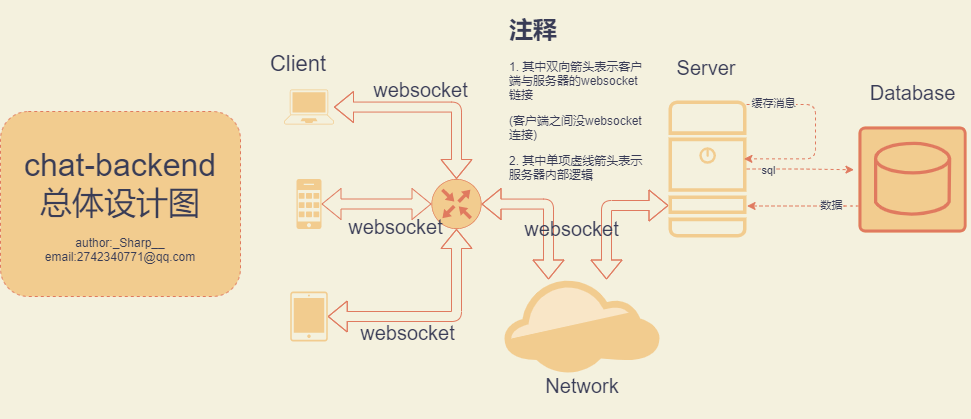

The diagram above was exported from draw.io. Its source (the exported page's mxGraphModel, read from the mxfile embedded in the PNG):
<mxGraphModel dx="1110" dy="611" grid="0" gridSize="10" guides="1" tooltips="1" connect="1" arrows="1" fold="1" page="1" pageScale="1" pageWidth="2000" pageHeight="2000" background="#F4F1DE" math="0" shadow="0">
  <root>
    <mxCell id="0" />
    <mxCell id="1" parent="0" />
    <mxCell id="48" style="edgeStyle=orthogonalEdgeStyle;curved=0;rounded=1;sketch=0;orthogonalLoop=1;jettySize=auto;html=1;fontColor=#393C56;strokeColor=#E07A5F;shape=flexArrow;startArrow=block;labelBackgroundColor=#F4F1DE;" parent="1" source="37" target="43" edge="1">
      <mxGeometry relative="1" as="geometry">
        <Array as="points">
          <mxPoint x="831" y="1010" />
        </Array>
      </mxGeometry>
    </mxCell>
    <mxCell id="37" value="" style="points=[[0.5,0,0],[1,0.5,0],[0.5,1,0],[0,0.5,0],[0.145,0.145,0],[0.8555,0.145,0],[0.855,0.8555,0],[0.145,0.855,0]];verticalLabelPosition=bottom;html=1;verticalAlign=top;aspect=fixed;align=center;pointerEvents=1;shape=mxgraph.cisco19.rect;prIcon=router;fillColor=#F2CC8F;strokeColor=#E07A5F;rounded=0;sketch=0;fontColor=#393C56;" parent="1" vertex="1">
      <mxGeometry x="714" y="984.5" width="50" height="50" as="geometry" />
    </mxCell>
    <mxCell id="72" style="edgeStyle=elbowEdgeStyle;rounded=1;sketch=0;orthogonalLoop=1;jettySize=auto;html=1;entryX=1.006;entryY=0.77;entryDx=0;entryDy=0;entryPerimeter=0;dashed=1;fontColor=#393C56;startArrow=none;startFill=0;strokeColor=#E07A5F;exitX=0;exitY=0.75;exitDx=0;exitDy=0;exitPerimeter=0;labelBackgroundColor=#F4F1DE;" parent="1" source="38" target="39" edge="1">
      <mxGeometry relative="1" as="geometry">
        <Array as="points">
          <mxPoint x="1137" y="1018" />
          <mxPoint x="1112" y="1011" />
          <mxPoint x="1086" y="1011" />
          <mxPoint x="1064" y="1045" />
          <mxPoint x="1087" y="1042" />
        </Array>
      </mxGeometry>
    </mxCell>
    <mxCell id="38" value="" style="points=[[0.015,0.015,0],[0.985,0.015,0],[0.985,0.985,0],[0.015,0.985,0],[0.25,0,0],[0.5,0,0],[0.75,0,0],[1,0.25,0],[1,0.5,0],[1,0.75,0],[0.75,1,0],[0.5,1,0],[0.25,1,0],[0,0.75,0],[0,0.5,0],[0,0.25,0]];verticalLabelPosition=bottom;html=1;verticalAlign=top;aspect=fixed;align=center;pointerEvents=1;shape=mxgraph.cisco19.rect;prIcon=database_relational;fillColor=#F2CC8F;strokeColor=#E07A5F;rounded=0;sketch=0;fontColor=#393C56;dashed=1;" parent="1" vertex="1">
      <mxGeometry x="1141" y="932" width="108.12" height="106" as="geometry" />
    </mxCell>
    <mxCell id="67" style="edgeStyle=elbowEdgeStyle;rounded=1;sketch=0;orthogonalLoop=1;jettySize=auto;html=1;fontColor=#393C56;startArrow=open;startFill=0;strokeColor=#E07A5F;shape=flexArrow;labelBackgroundColor=#F4F1DE;" parent="1" source="39" target="43" edge="1">
      <mxGeometry relative="1" as="geometry">
        <mxPoint x="929" y="1023" as="targetPoint" />
        <Array as="points">
          <mxPoint x="889" y="1011" />
          <mxPoint x="889" y="1059" />
          <mxPoint x="936" y="1023" />
          <mxPoint x="889" y="986" />
        </Array>
      </mxGeometry>
    </mxCell>
    <mxCell id="71" style="edgeStyle=elbowEdgeStyle;rounded=1;sketch=0;orthogonalLoop=1;jettySize=auto;html=1;entryX=-0.042;entryY=0.408;entryDx=0;entryDy=0;entryPerimeter=0;dashed=1;fontColor=#393C56;startArrow=none;startFill=0;strokeColor=#E07A5F;labelBackgroundColor=#F4F1DE;" parent="1" source="39" target="38" edge="1">
      <mxGeometry relative="1" as="geometry">
        <Array as="points" />
      </mxGeometry>
    </mxCell>
    <mxCell id="74" value="数据" style="edgeLabel;html=1;align=center;verticalAlign=middle;resizable=0;points=[];fontColor=#393C56;labelBackgroundColor=#F4F1DE;" parent="71" vertex="1" connectable="0">
      <mxGeometry x="0.478" y="-1" relative="1" as="geometry">
        <mxPoint x="5" y="34" as="offset" />
      </mxGeometry>
    </mxCell>
    <mxCell id="75" value="sql" style="edgeLabel;html=1;align=center;verticalAlign=middle;resizable=0;points=[];fontColor=#393C56;labelBackgroundColor=#F4F1DE;" parent="71" vertex="1" connectable="0">
      <mxGeometry x="0.427" y="1" relative="1" as="geometry">
        <mxPoint x="-55" y="1" as="offset" />
      </mxGeometry>
    </mxCell>
    <mxCell id="39" value="" style="points=[[0.015,0.015,0],[0.985,0.015,0],[0.985,0.985,0],[0.015,0.985,0],[0.25,0,0],[0.5,0,0],[0.75,0,0],[1,0.25,0],[1,0.5,0],[1,0.75,0],[0.75,1,0],[0.5,1,0],[0.25,1,0],[0,0.75,0],[0,0.5,0],[0,0.25,0]];verticalLabelPosition=bottom;html=1;verticalAlign=top;aspect=fixed;align=center;pointerEvents=1;shape=mxgraph.cisco19.server;fillColor=#F2CC8F;strokeColor=none;rounded=0;sketch=0;fontColor=#393C56;" parent="1" vertex="1">
      <mxGeometry x="951" y="906" width="78.09" height="137" as="geometry" />
    </mxCell>
    <mxCell id="54" style="edgeStyle=orthogonalEdgeStyle;rounded=1;sketch=0;orthogonalLoop=1;jettySize=auto;html=1;entryX=0.5;entryY=0;entryDx=0;entryDy=0;entryPerimeter=0;fontColor=#393C56;strokeColor=#E07A5F;startArrow=classic;startFill=1;shape=flexArrow;labelBackgroundColor=#F4F1DE;" parent="1" source="40" target="37" edge="1">
      <mxGeometry relative="1" as="geometry" />
    </mxCell>
    <mxCell id="40" value="" style="points=[[0.13,0.02,0],[0.5,0,0],[0.87,0.02,0],[0.885,0.4,0],[0.985,0.985,0],[0.5,1,0],[0.015,0.985,0],[0.115,0.4,0]];verticalLabelPosition=bottom;html=1;verticalAlign=top;aspect=fixed;align=center;pointerEvents=1;shape=mxgraph.cisco19.laptop;fillColor=#F2CC8F;strokeColor=none;rounded=0;sketch=0;fontColor=#393C56;" parent="1" vertex="1">
      <mxGeometry x="566.5" y="895" width="50" height="35" as="geometry" />
    </mxCell>
    <mxCell id="53" style="edgeStyle=orthogonalEdgeStyle;curved=0;rounded=1;sketch=0;orthogonalLoop=1;jettySize=auto;html=1;fontColor=#393C56;strokeColor=#E07A5F;shape=flexArrow;startArrow=block;labelBackgroundColor=#F4F1DE;" parent="1" source="41" target="37" edge="1">
      <mxGeometry relative="1" as="geometry" />
    </mxCell>
    <mxCell id="41" value="" style="points=[[0.015,0.015,0],[0.985,0.015,0],[0.985,0.985,0],[0.015,0.985,0],[0.25,0,0],[0.5,0,0],[0.75,0,0],[1,0.25,0],[1,0.5,0],[1,0.75,0],[0.75,1,0],[0.5,1,0],[0.25,1,0],[0,0.75,0],[0,0.5,0],[0,0.25,0]];verticalLabelPosition=bottom;html=1;verticalAlign=top;aspect=fixed;align=center;pointerEvents=1;shape=mxgraph.cisco19.cell_phone;fillColor=#F2CC8F;strokeColor=none;rounded=0;sketch=0;fontColor=#393C56;" parent="1" vertex="1">
      <mxGeometry x="579" y="984.5" width="25" height="50" as="geometry" />
    </mxCell>
    <mxCell id="47" style="edgeStyle=orthogonalEdgeStyle;curved=0;rounded=1;sketch=0;orthogonalLoop=1;jettySize=auto;html=1;entryX=0.5;entryY=1;entryDx=0;entryDy=0;entryPerimeter=0;fontColor=#393C56;strokeColor=#E07A5F;shape=flexArrow;startArrow=block;labelBackgroundColor=#F4F1DE;" parent="1" source="42" target="37" edge="1">
      <mxGeometry relative="1" as="geometry" />
    </mxCell>
    <mxCell id="42" value="" style="points=[[0.015,0.015,0],[0.985,0.015,0],[0.985,0.985,0],[0.015,0.985,0],[0.25,0,0],[0.5,0,0],[0.75,0,0],[1,0.25,0],[1,0.5,0],[1,0.75,0],[0.75,1,0],[0.5,1,0],[0.25,1,0],[0,0.75,0],[0,0.5,0],[0,0.25,0]];verticalLabelPosition=bottom;html=1;verticalAlign=top;aspect=fixed;align=center;pointerEvents=1;shape=mxgraph.cisco19.handheld;fillColor=#F2CC8F;strokeColor=none;rounded=0;sketch=0;fontColor=#393C56;" parent="1" vertex="1">
      <mxGeometry x="572.75" y="1097" width="37.5" height="50" as="geometry" />
    </mxCell>
    <mxCell id="43" value="" style="points=[[0,0.64,0],[0.2,0.15,0],[0.4,0.01,0],[0.79,0.25,0],[1,0.65,0],[0.8,0.86,0],[0.41,1,0],[0.16,0.86,0]];verticalLabelPosition=bottom;html=1;verticalAlign=top;aspect=fixed;align=center;pointerEvents=1;shape=mxgraph.cisco19.cloud2;fillColor=#F2CC8F;strokeColor=none;rounded=0;sketch=0;fontColor=#393C56;" parent="1" vertex="1">
      <mxGeometry x="787" y="1085" width="155" height="93" as="geometry" />
    </mxCell>
    <mxCell id="70" style="edgeStyle=elbowEdgeStyle;rounded=1;sketch=0;orthogonalLoop=1;jettySize=auto;html=1;fontColor=#393C56;startArrow=none;startFill=0;strokeColor=#E07A5F;dashed=1;entryX=0.966;entryY=0.426;entryDx=0;entryDy=0;entryPerimeter=0;labelBackgroundColor=#F4F1DE;" parent="1" source="39" target="39" edge="1">
      <mxGeometry relative="1" as="geometry">
        <mxPoint x="1034" y="882" as="targetPoint" />
        <Array as="points">
          <mxPoint x="1098" y="910" />
          <mxPoint x="1084" y="944" />
          <mxPoint x="1072" y="962" />
          <mxPoint x="1080" y="992" />
          <mxPoint x="1080" y="1001" />
          <mxPoint x="1050" y="996" />
          <mxPoint x="981" y="955" />
        </Array>
      </mxGeometry>
    </mxCell>
    <mxCell id="76" value="缓存消息" style="edgeLabel;html=1;align=center;verticalAlign=middle;resizable=0;points=[];fontColor=#393C56;labelBackgroundColor=#F4F1DE;" parent="70" vertex="1" connectable="0">
      <mxGeometry x="-0.5429" relative="1" as="geometry">
        <mxPoint x="-18" y="-2" as="offset" />
      </mxGeometry>
    </mxCell>
    <mxCell id="78" value="&lt;font style=&quot;font-size: 32px&quot;&gt;chat-backend&lt;br&gt;总体设计图&lt;/font&gt;&lt;br&gt;&lt;br&gt;author:_Sharp__&lt;br&gt;email:2742340771@qq.com" style="rounded=1;whiteSpace=wrap;html=1;dashed=1;sketch=0;fontColor=#393C56;strokeColor=#E07A5F;fillColor=#F2CC8F;" parent="1" vertex="1">
      <mxGeometry x="283" y="917" width="240" height="185" as="geometry" />
    </mxCell>
    <mxCell id="79" value="&lt;h1&gt;注释&lt;/h1&gt;&lt;p&gt;&lt;span style=&quot;text-align: center&quot;&gt;1. 其中双向箭头表示客户端与服务器的websocket链接&lt;/span&gt;&lt;/p&gt;&lt;p&gt;(客户端之间没websocket连接)&lt;/p&gt;&lt;p&gt;&lt;span style=&quot;text-align: center&quot;&gt;2. 其中单项虚线箭头表示服务器内部逻辑&lt;/span&gt;&lt;br&gt;&lt;/p&gt;" style="text;html=1;strokeColor=none;fillColor=none;spacing=5;spacingTop=-20;whiteSpace=wrap;overflow=hidden;rounded=0;dashed=1;sketch=0;fontColor=#393C56;" parent="1" vertex="1">
      <mxGeometry x="787" y="816" width="147" height="184" as="geometry" />
    </mxCell>
    <mxCell id="80" value="&lt;font style=&quot;font-size: 22px&quot;&gt;Client&lt;/font&gt;" style="text;html=1;strokeColor=none;fillColor=none;align=center;verticalAlign=middle;whiteSpace=wrap;rounded=0;sketch=0;fontColor=#393C56;" parent="1" vertex="1">
      <mxGeometry x="535" y="846" width="92" height="46" as="geometry" />
    </mxCell>
    <mxCell id="81" value="Server" style="text;html=1;strokeColor=none;fillColor=none;align=center;verticalAlign=middle;whiteSpace=wrap;rounded=0;sketch=0;fontColor=#393C56;fontSize=20;" parent="1" vertex="1">
      <mxGeometry x="934" y="846" width="110" height="54" as="geometry" />
    </mxCell>
    <mxCell id="82" value="Database" style="text;html=1;strokeColor=none;fillColor=none;align=center;verticalAlign=middle;whiteSpace=wrap;rounded=0;sketch=0;fontSize=20;fontColor=#393C56;" parent="1" vertex="1">
      <mxGeometry x="1137.59" y="873" width="114.94" height="50" as="geometry" />
    </mxCell>
    <mxCell id="83" value="Network" style="text;html=1;strokeColor=none;fillColor=none;align=center;verticalAlign=middle;whiteSpace=wrap;rounded=0;sketch=0;fontSize=20;fontColor=#393C56;" parent="1" vertex="1">
      <mxGeometry x="809.5" y="1158" width="110" height="66" as="geometry" />
    </mxCell>
    <mxCell id="84" value="websocket" style="text;html=1;strokeColor=none;fillColor=none;align=center;verticalAlign=middle;whiteSpace=wrap;rounded=0;sketch=0;fontSize=20;fontColor=#393C56;" parent="1" vertex="1">
      <mxGeometry x="652" y="884" width="103" height="22" as="geometry" />
    </mxCell>
    <mxCell id="87" value="websocket" style="text;html=1;strokeColor=none;fillColor=none;align=center;verticalAlign=middle;whiteSpace=wrap;rounded=0;sketch=0;fontSize=20;fontColor=#393C56;" parent="1" vertex="1">
      <mxGeometry x="627" y="1021" width="103" height="22" as="geometry" />
    </mxCell>
    <mxCell id="88" value="websocket" style="text;html=1;strokeColor=none;fillColor=none;align=center;verticalAlign=middle;whiteSpace=wrap;rounded=0;sketch=0;fontSize=20;fontColor=#393C56;" parent="1" vertex="1">
      <mxGeometry x="639" y="1127" width="103" height="22" as="geometry" />
    </mxCell>
    <mxCell id="90" value="websocket" style="text;html=1;strokeColor=none;fillColor=none;align=center;verticalAlign=middle;whiteSpace=wrap;rounded=0;sketch=0;fontSize=20;fontColor=#393C56;" parent="1" vertex="1">
      <mxGeometry x="803" y="1023" width="103" height="22" as="geometry" />
    </mxCell>
  </root>
</mxGraphModel>